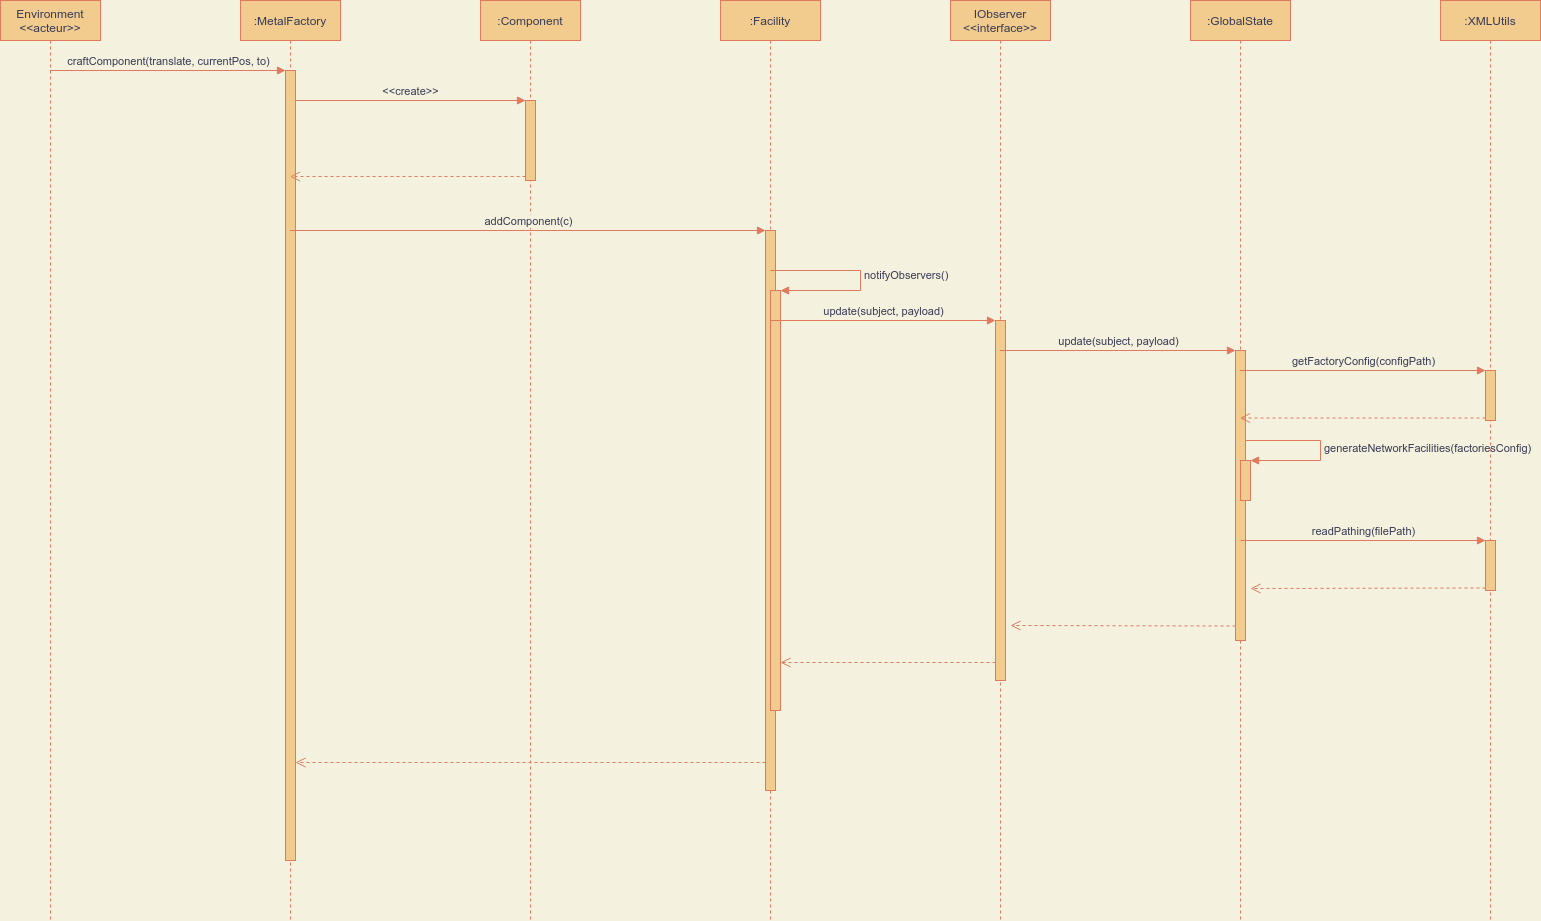

The diagram above was exported from draw.io. Its source (the exported page's mxGraphModel, read from the mxfile embedded in the PNG):
<mxGraphModel dx="1093" dy="540" grid="1" gridSize="10" guides="1" tooltips="1" connect="1" arrows="1" fold="1" page="1" pageScale="1" pageWidth="827" pageHeight="1169" background="#F4F1DE" math="0" shadow="0">
  <root>
    <mxCell id="0" />
    <mxCell id="1" parent="0" />
    <mxCell id="2" value="Environment&lt;br&gt;&amp;lt;&amp;lt;acteur&amp;gt;&amp;gt;" style="shape=umlLifeline;perimeter=lifelinePerimeter;whiteSpace=wrap;html=1;container=1;collapsible=0;recursiveResize=0;outlineConnect=0;fillColor=#F2CC8F;strokeColor=#E07A5F;fontColor=#393C56;" parent="1" vertex="1">
      <mxGeometry x="30" y="40" width="100" height="920" as="geometry" />
    </mxCell>
    <mxCell id="3" value=":MetalFactory" style="shape=umlLifeline;perimeter=lifelinePerimeter;whiteSpace=wrap;html=1;container=1;collapsible=0;recursiveResize=0;outlineConnect=0;fillColor=#F2CC8F;strokeColor=#E07A5F;fontColor=#393C56;" parent="1" vertex="1">
      <mxGeometry x="270" y="40" width="100" height="920" as="geometry" />
    </mxCell>
    <mxCell id="34" value="" style="html=1;points=[];perimeter=orthogonalPerimeter;rounded=0;sketch=0;fillColor=#F2CC8F;strokeColor=#E07A5F;fontColor=#393C56;" parent="3" vertex="1">
      <mxGeometry x="45" y="70" width="10" height="790" as="geometry" />
    </mxCell>
    <mxCell id="6" value=":Component" style="shape=umlLifeline;perimeter=lifelinePerimeter;whiteSpace=wrap;html=1;container=1;collapsible=0;recursiveResize=0;outlineConnect=0;fillColor=#F2CC8F;strokeColor=#E07A5F;fontColor=#393C56;" parent="1" vertex="1">
      <mxGeometry x="510" y="40" width="100" height="920" as="geometry" />
    </mxCell>
    <mxCell id="37" value="" style="html=1;points=[];perimeter=orthogonalPerimeter;rounded=0;sketch=0;fillColor=#F2CC8F;strokeColor=#E07A5F;fontColor=#393C56;" parent="6" vertex="1">
      <mxGeometry x="45" y="100" width="10" height="80" as="geometry" />
    </mxCell>
    <mxCell id="14" value=":Facility" style="shape=umlLifeline;perimeter=lifelinePerimeter;whiteSpace=wrap;html=1;container=1;collapsible=0;recursiveResize=0;outlineConnect=0;rounded=0;sketch=0;fillColor=#F2CC8F;strokeColor=#E07A5F;fontColor=#393C56;" parent="1" vertex="1">
      <mxGeometry x="750" y="40" width="100" height="920" as="geometry" />
    </mxCell>
    <mxCell id="40" value="" style="html=1;points=[];perimeter=orthogonalPerimeter;rounded=0;sketch=0;fillColor=#F2CC8F;strokeColor=#E07A5F;fontColor=#393C56;" parent="14" vertex="1">
      <mxGeometry x="45" y="230" width="10" height="560" as="geometry" />
    </mxCell>
    <mxCell id="43" value="" style="html=1;points=[];perimeter=orthogonalPerimeter;rounded=0;sketch=0;fillColor=#F2CC8F;strokeColor=#E07A5F;fontColor=#393C56;" parent="14" vertex="1">
      <mxGeometry x="50" y="290" width="10" height="420" as="geometry" />
    </mxCell>
    <mxCell id="44" value="notifyObservers()" style="edgeStyle=orthogonalEdgeStyle;html=1;align=left;spacingLeft=2;endArrow=block;rounded=0;entryX=1;entryY=0;strokeColor=#E07A5F;fontColor=#393C56;labelBackgroundColor=#F4F1DE;" parent="14" target="43" edge="1">
      <mxGeometry relative="1" as="geometry">
        <mxPoint x="50" y="270" as="sourcePoint" />
        <Array as="points">
          <mxPoint x="140" y="270" />
          <mxPoint x="140" y="290" />
        </Array>
      </mxGeometry>
    </mxCell>
    <mxCell id="18" value="IObserver&lt;br&gt;&amp;lt;&amp;lt;interface&amp;gt;&amp;gt;" style="shape=umlLifeline;perimeter=lifelinePerimeter;whiteSpace=wrap;html=1;container=1;collapsible=0;recursiveResize=0;outlineConnect=0;rounded=0;sketch=0;fillColor=#F2CC8F;strokeColor=#E07A5F;fontColor=#393C56;" parent="1" vertex="1">
      <mxGeometry x="980" y="40" width="100" height="920" as="geometry" />
    </mxCell>
    <mxCell id="45" value="" style="html=1;points=[];perimeter=orthogonalPerimeter;rounded=0;sketch=0;fillColor=#F2CC8F;strokeColor=#E07A5F;fontColor=#393C56;" parent="18" vertex="1">
      <mxGeometry x="45" y="320" width="10" height="360" as="geometry" />
    </mxCell>
    <mxCell id="24" value=":GlobalState" style="shape=umlLifeline;perimeter=lifelinePerimeter;whiteSpace=wrap;html=1;container=1;collapsible=0;recursiveResize=0;outlineConnect=0;rounded=0;sketch=0;fillColor=#F2CC8F;strokeColor=#E07A5F;fontColor=#393C56;" parent="1" vertex="1">
      <mxGeometry x="1220" y="40" width="100" height="920" as="geometry" />
    </mxCell>
    <mxCell id="48" value="" style="html=1;points=[];perimeter=orthogonalPerimeter;rounded=0;sketch=0;fillColor=#F2CC8F;strokeColor=#E07A5F;fontColor=#393C56;" parent="24" vertex="1">
      <mxGeometry x="45" y="350" width="10" height="290" as="geometry" />
    </mxCell>
    <mxCell id="54" value="" style="html=1;points=[];perimeter=orthogonalPerimeter;rounded=0;sketch=0;fillColor=#F2CC8F;strokeColor=#E07A5F;fontColor=#393C56;" parent="24" vertex="1">
      <mxGeometry x="50" y="460" width="10" height="40" as="geometry" />
    </mxCell>
    <mxCell id="55" value="generateNetworkFacilities(factoriesConfig)" style="edgeStyle=orthogonalEdgeStyle;html=1;align=left;spacingLeft=2;endArrow=block;rounded=0;entryX=1;entryY=0;strokeColor=#E07A5F;fontColor=#393C56;labelBackgroundColor=#F4F1DE;" parent="24" target="54" edge="1">
      <mxGeometry relative="1" as="geometry">
        <mxPoint x="55" y="440" as="sourcePoint" />
        <Array as="points">
          <mxPoint x="130" y="440" />
          <mxPoint x="130" y="460" />
        </Array>
      </mxGeometry>
    </mxCell>
    <mxCell id="28" value=":XMLUtils" style="shape=umlLifeline;perimeter=lifelinePerimeter;whiteSpace=wrap;html=1;container=1;collapsible=0;recursiveResize=0;outlineConnect=0;rounded=0;sketch=0;fillColor=#F2CC8F;strokeColor=#E07A5F;fontColor=#393C56;" parent="1" vertex="1">
      <mxGeometry x="1470" y="40" width="100" height="920" as="geometry" />
    </mxCell>
    <mxCell id="51" value="" style="html=1;points=[];perimeter=orthogonalPerimeter;rounded=0;sketch=0;fillColor=#F2CC8F;strokeColor=#E07A5F;fontColor=#393C56;" parent="28" vertex="1">
      <mxGeometry x="45" y="370" width="10" height="50" as="geometry" />
    </mxCell>
    <mxCell id="56" value="" style="html=1;points=[];perimeter=orthogonalPerimeter;rounded=0;sketch=0;fillColor=#F2CC8F;strokeColor=#E07A5F;fontColor=#393C56;" parent="28" vertex="1">
      <mxGeometry x="45" y="540" width="10" height="50" as="geometry" />
    </mxCell>
    <mxCell id="57" value="readPathing(filePath)" style="html=1;verticalAlign=bottom;endArrow=block;entryX=0;entryY=0;strokeColor=#E07A5F;fontColor=#393C56;labelBackgroundColor=#F4F1DE;" parent="28" target="56" edge="1">
      <mxGeometry relative="1" as="geometry">
        <mxPoint x="-200" y="540" as="sourcePoint" />
      </mxGeometry>
    </mxCell>
    <mxCell id="35" value="&lt;span style=&quot;&quot;&gt;craftComponent(translate, currentPos, to)&lt;/span&gt;" style="html=1;verticalAlign=bottom;endArrow=block;entryX=0;entryY=0;labelBackgroundColor=none;strokeColor=#E07A5F;fontColor=#393C56;" parent="1" source="2" target="34" edge="1">
      <mxGeometry relative="1" as="geometry">
        <mxPoint x="245" y="110" as="sourcePoint" />
      </mxGeometry>
    </mxCell>
    <mxCell id="38" value="&amp;lt;&amp;lt;create&amp;gt;&amp;gt;" style="html=1;verticalAlign=bottom;endArrow=block;entryX=0;entryY=0;strokeColor=#E07A5F;fontColor=#393C56;labelBackgroundColor=#F4F1DE;" parent="1" source="34" target="37" edge="1">
      <mxGeometry relative="1" as="geometry">
        <mxPoint x="485" y="140" as="sourcePoint" />
      </mxGeometry>
    </mxCell>
    <mxCell id="39" value="" style="html=1;verticalAlign=bottom;endArrow=open;dashed=1;endSize=8;exitX=0;exitY=0.95;strokeColor=#E07A5F;fontColor=#393C56;labelBackgroundColor=#F4F1DE;" parent="1" source="37" target="3" edge="1">
      <mxGeometry relative="1" as="geometry">
        <mxPoint x="485" y="216" as="targetPoint" />
      </mxGeometry>
    </mxCell>
    <mxCell id="41" value="addComponent(c)" style="html=1;verticalAlign=bottom;endArrow=block;entryX=0;entryY=0;strokeColor=#E07A5F;fontColor=#393C56;labelBackgroundColor=#F4F1DE;" parent="1" source="3" target="40" edge="1">
      <mxGeometry relative="1" as="geometry">
        <mxPoint x="750" y="270" as="sourcePoint" />
      </mxGeometry>
    </mxCell>
    <mxCell id="42" value="" style="html=1;verticalAlign=bottom;endArrow=open;dashed=1;endSize=8;exitX=0;exitY=0.95;strokeColor=#E07A5F;fontColor=#393C56;labelBackgroundColor=#F4F1DE;" parent="1" source="40" target="34" edge="1">
      <mxGeometry relative="1" as="geometry">
        <mxPoint x="320" y="536" as="targetPoint" />
      </mxGeometry>
    </mxCell>
    <mxCell id="46" value="update(subject, payload)" style="html=1;verticalAlign=bottom;endArrow=block;entryX=0;entryY=0;strokeColor=#E07A5F;fontColor=#393C56;labelBackgroundColor=#F4F1DE;" parent="1" source="14" target="45" edge="1">
      <mxGeometry relative="1" as="geometry">
        <mxPoint x="955" y="360" as="sourcePoint" />
      </mxGeometry>
    </mxCell>
    <mxCell id="47" value="" style="html=1;verticalAlign=bottom;endArrow=open;dashed=1;endSize=8;exitX=0;exitY=0.95;strokeColor=#E07A5F;fontColor=#393C56;labelBackgroundColor=#F4F1DE;" parent="1" source="45" edge="1">
      <mxGeometry relative="1" as="geometry">
        <mxPoint x="810" y="702" as="targetPoint" />
      </mxGeometry>
    </mxCell>
    <mxCell id="49" value="update(subject, payload)" style="html=1;verticalAlign=bottom;endArrow=block;entryX=0;entryY=0;strokeColor=#E07A5F;fontColor=#393C56;labelBackgroundColor=#F4F1DE;" parent="1" source="18" target="48" edge="1">
      <mxGeometry relative="1" as="geometry">
        <mxPoint x="1195" y="390" as="sourcePoint" />
      </mxGeometry>
    </mxCell>
    <mxCell id="50" value="" style="html=1;verticalAlign=bottom;endArrow=open;dashed=1;endSize=8;exitX=0;exitY=0.95;strokeColor=#E07A5F;fontColor=#393C56;labelBackgroundColor=#F4F1DE;" parent="1" source="48" edge="1">
      <mxGeometry relative="1" as="geometry">
        <mxPoint x="1040" y="665" as="targetPoint" />
      </mxGeometry>
    </mxCell>
    <mxCell id="52" value="getFactoryConfig(configPath)" style="html=1;verticalAlign=bottom;endArrow=block;entryX=0;entryY=0;strokeColor=#E07A5F;fontColor=#393C56;labelBackgroundColor=#F4F1DE;" parent="1" source="24" target="51" edge="1">
      <mxGeometry relative="1" as="geometry">
        <mxPoint x="1445" y="410" as="sourcePoint" />
      </mxGeometry>
    </mxCell>
    <mxCell id="53" value="" style="html=1;verticalAlign=bottom;endArrow=open;dashed=1;endSize=8;exitX=0;exitY=0.95;strokeColor=#E07A5F;fontColor=#393C56;labelBackgroundColor=#F4F1DE;" parent="1" source="51" target="24" edge="1">
      <mxGeometry relative="1" as="geometry">
        <mxPoint x="1445" y="486" as="targetPoint" />
      </mxGeometry>
    </mxCell>
    <mxCell id="58" value="" style="html=1;verticalAlign=bottom;endArrow=open;dashed=1;endSize=8;exitX=0;exitY=0.95;strokeColor=#E07A5F;fontColor=#393C56;labelBackgroundColor=#F4F1DE;" parent="1" source="56" edge="1">
      <mxGeometry relative="1" as="geometry">
        <mxPoint x="1280" y="628" as="targetPoint" />
      </mxGeometry>
    </mxCell>
  </root>
</mxGraphModel>